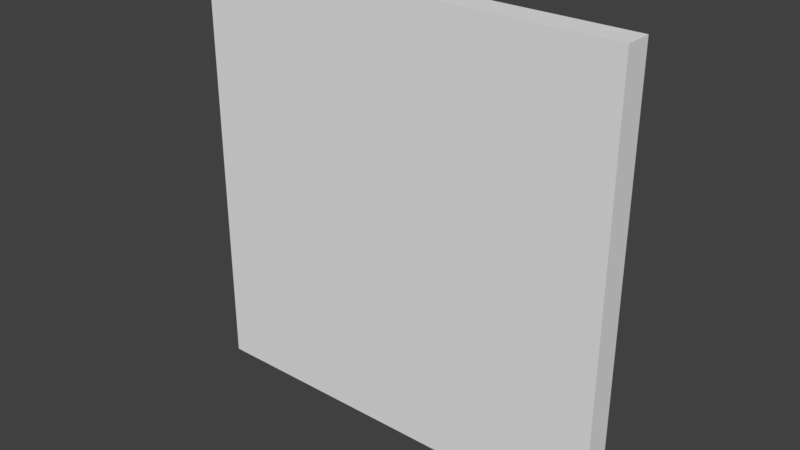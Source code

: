 # Source: caracubo.blend  (saved by Blender 2.79.0; exported with 4.5.12 LTS)
import bpy
from mathutils import Matrix  # noqa: F401  (used for matrix-valued properties, if any)

bpy.ops.wm.read_factory_settings(use_empty=True)
scene = bpy.context.scene
scene.name = 'Scene'

# ---- collections
col_collection_1 = bpy.data.collections.new('Collection 1'); scene.collection.children.link(col_collection_1)

# ---- materials (node trees are filled in below, after node groups)
mat_material = bpy.data.materials.new('Material')
mat_material.alpha_threshold = 0.0
mat_material.use_transparent_shadow = False
mat_material.roughness = 0.5
mat_material.line_color = (0.0, 0.0, 0.0, 1.0)

# ---- material node trees

# ---- world
world_world = bpy.data.worlds.new('World'); scene.world = world_world
world_world.color = (0.05088, 0.05088, 0.05088)
world_world.use_sun_shadow = False
world_world.sun_shadow_jitter_overblur = 0.0
world_world.cycles.sampling_method = 'MANUAL'

# ---- meshes
me_cube = bpy.data.meshes.new('Cube')
me_cube.from_pydata([(1.0, 1.0, -1.0), (1.0, 0.8725, -1.0), (-1.0, 0.8725, -1.0), (-1.0, 1.0, -1.0), (1.0, 1.0, 1.0), (1.0, 0.8725, 1.0), (-1.0, 0.8725, 1.0), (-1.0, 1.0, 1.0)], [], [(0, 1, 2, 3), (4, 7, 6, 5), (0, 4, 5, 1), (1, 5, 6, 2), (2, 6, 7, 3), (4, 0, 3, 7)])
me_cube.materials.append(mat_material)
me_cube.use_remesh_preserve_volume = False
me_cube.use_remesh_preserve_attributes = False
me_cube.use_mirror_vertex_groups = False
me_cube.update()

# ---- objects
ob_cube = bpy.data.objects.new('Cube', me_cube)

# ---- transforms, parenting, visibility, modifiers, constraints
ob_cube.location = (0.0, 0.0, 0.0)
ob_cube.lock_rotations_4d = False
ob_cube.empty_display_type = 'ARROWS'
ob_cube.lineart.crease_threshold = 0.0

# ---- collection membership
col_collection_1.objects.link(ob_cube)

# ---- scene / render settings (as saved in the file)
scene.frame_start = 1; scene.frame_end = 250; scene.frame_set(1)
scene.render.engine = 'BLENDER_EEVEE_NEXT'
scene.render.resolution_percentage = 50
scene.render.dither_intensity = 0.0
scene.cycles.use_denoising = False
scene.cycles.samples = 128
scene.cycles.sampling_pattern = 'TABULATED_SOBOL'
scene.cycles.use_adaptive_sampling = False
scene.cycles.use_light_tree = False
scene.cycles.blur_glossy = 0.0
scene.cycles.sample_clamp_indirect = 0.0
scene.view_settings.view_transform = 'Standard'
bpy.context.view_layer.update()

# ---- added for rendering (the .blend has no active camera and no usable light): camera, sun
cam_auto = bpy.data.cameras.new('AutoCamera')
cam_auto.lens = 50.0
cam_auto.sensor_width = 36.0
cam_auto.clip_end = 1000.0
ob_auto_camera = bpy.data.objects.new('AutoCamera', cam_auto)
scene.collection.objects.link(ob_auto_camera)
ob_auto_camera.location = (2.61959, -2.20727, 2.09567)
ob_auto_camera.rotation_euler = (1.09748, -7.21219e-08, 0.694738)
scene.camera = ob_auto_camera
light_auto_sun = bpy.data.lights.new('AutoSun', 'SUN')
light_auto_sun.energy = 3.0
light_auto_sun.angle = 0.0523599
ob_auto_sun = bpy.data.objects.new('AutoSun', light_auto_sun)
scene.collection.objects.link(ob_auto_sun)
ob_auto_sun.rotation_euler = (0.872665, 0.174533, 0.523599)
bpy.context.view_layer.update()
